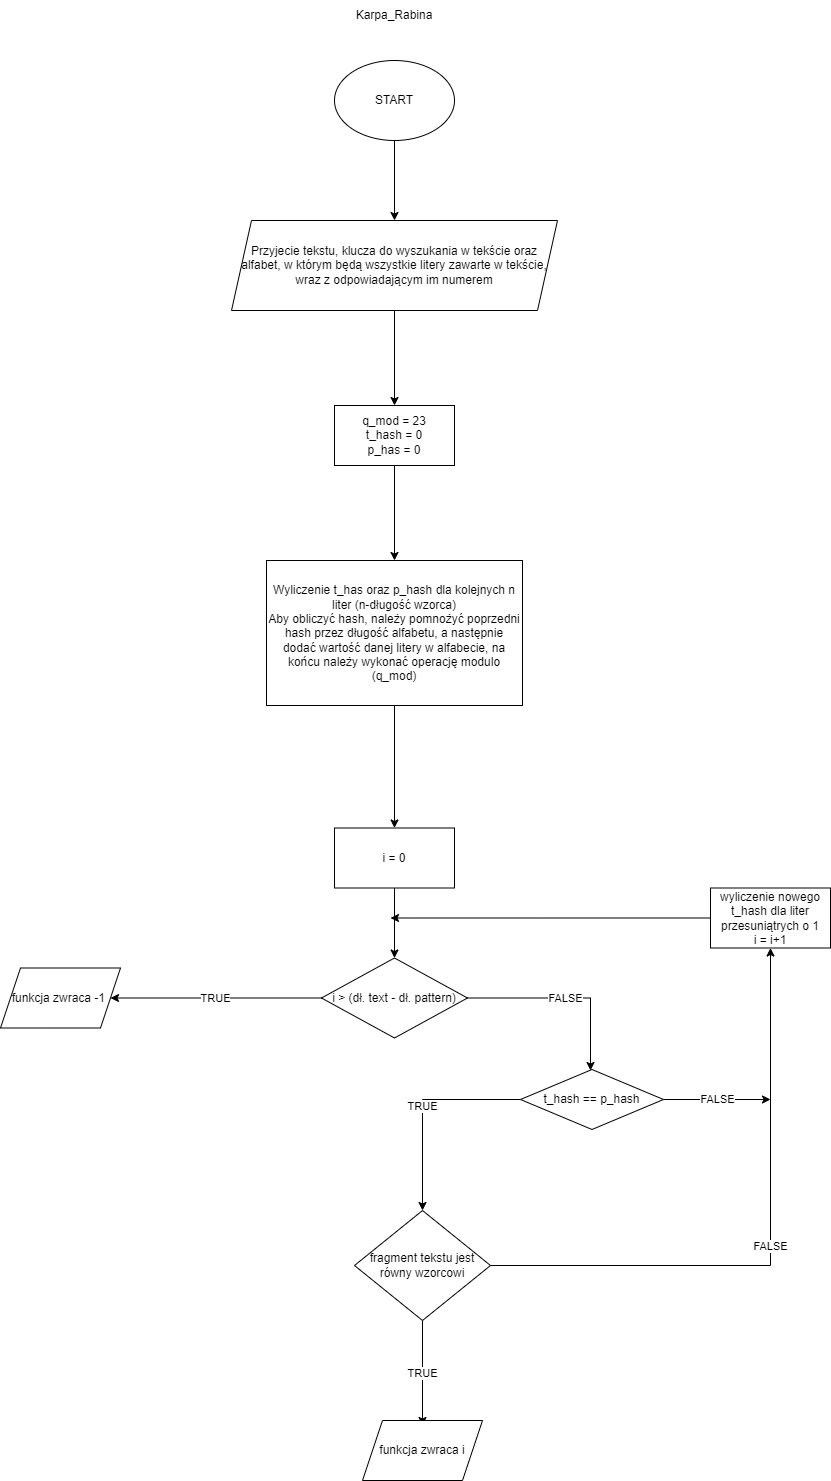

The diagram above was exported from draw.io. Its source (the exported page's mxGraphModel, read from the mxfile embedded in the PNG):
<mxGraphModel dx="594" dy="620" grid="1" gridSize="10" guides="1" tooltips="1" connect="1" arrows="1" fold="1" page="1" pageScale="1" pageWidth="827" pageHeight="1169" math="0" shadow="0">
  <root>
    <mxCell id="0" />
    <mxCell id="1" parent="0" />
    <mxCell id="Zzo6foS2gHq7eyMolnvZ-30" value="Karpa_Rabina" style="text;html=1;strokeColor=none;fillColor=none;align=center;verticalAlign=middle;whiteSpace=wrap;rounded=0;" vertex="1" parent="1">
      <mxGeometry x="384" y="40" width="60" height="30" as="geometry" />
    </mxCell>
    <mxCell id="Zzo6foS2gHq7eyMolnvZ-61" value="" style="edgeStyle=orthogonalEdgeStyle;rounded=0;orthogonalLoop=1;jettySize=auto;html=1;" edge="1" parent="1" source="Zzo6foS2gHq7eyMolnvZ-42" target="Zzo6foS2gHq7eyMolnvZ-60">
      <mxGeometry relative="1" as="geometry" />
    </mxCell>
    <mxCell id="Zzo6foS2gHq7eyMolnvZ-42" value="START" style="ellipse;whiteSpace=wrap;html=1;" vertex="1" parent="1">
      <mxGeometry x="354" y="100" width="120" height="80" as="geometry" />
    </mxCell>
    <mxCell id="Zzo6foS2gHq7eyMolnvZ-63" value="" style="edgeStyle=orthogonalEdgeStyle;rounded=0;orthogonalLoop=1;jettySize=auto;html=1;" edge="1" parent="1" source="Zzo6foS2gHq7eyMolnvZ-60" target="Zzo6foS2gHq7eyMolnvZ-62">
      <mxGeometry relative="1" as="geometry" />
    </mxCell>
    <mxCell id="Zzo6foS2gHq7eyMolnvZ-60" value="Przyjecie tekstu, klucza do wyszukania w tekście oraz alfabet, w którym będą wszystkie litery zawarte w tekście, wraz z odpowiadającym im numerem" style="shape=parallelogram;perimeter=parallelogramPerimeter;whiteSpace=wrap;html=1;fixedSize=1;" vertex="1" parent="1">
      <mxGeometry x="251" y="260" width="326" height="90" as="geometry" />
    </mxCell>
    <mxCell id="Zzo6foS2gHq7eyMolnvZ-65" value="" style="edgeStyle=orthogonalEdgeStyle;rounded=0;orthogonalLoop=1;jettySize=auto;html=1;" edge="1" parent="1" source="Zzo6foS2gHq7eyMolnvZ-62" target="Zzo6foS2gHq7eyMolnvZ-64">
      <mxGeometry relative="1" as="geometry" />
    </mxCell>
    <mxCell id="Zzo6foS2gHq7eyMolnvZ-62" value="q_mod = 23&lt;br&gt;t_hash = 0&lt;br&gt;p_has = 0" style="whiteSpace=wrap;html=1;" vertex="1" parent="1">
      <mxGeometry x="354" y="445" width="120" height="60" as="geometry" />
    </mxCell>
    <mxCell id="Zzo6foS2gHq7eyMolnvZ-67" value="" style="edgeStyle=orthogonalEdgeStyle;rounded=0;orthogonalLoop=1;jettySize=auto;html=1;" edge="1" parent="1" source="Zzo6foS2gHq7eyMolnvZ-64" target="Zzo6foS2gHq7eyMolnvZ-66">
      <mxGeometry relative="1" as="geometry" />
    </mxCell>
    <mxCell id="Zzo6foS2gHq7eyMolnvZ-64" value="Wyliczenie t_has oraz p_hash dla kolejnych n liter (n-długość wzorca)&lt;br&gt;Aby obliczyć hash, należy pomnożyć poprzedni hash przez długość alfabetu, a następnie dodać wartość danej litery w alfabecie, na końcu należy wykonać operację modulo (q_mod)" style="whiteSpace=wrap;html=1;" vertex="1" parent="1">
      <mxGeometry x="286" y="600" width="256" height="145" as="geometry" />
    </mxCell>
    <mxCell id="Zzo6foS2gHq7eyMolnvZ-69" value="" style="edgeStyle=orthogonalEdgeStyle;rounded=0;orthogonalLoop=1;jettySize=auto;html=1;" edge="1" parent="1" source="Zzo6foS2gHq7eyMolnvZ-66" target="Zzo6foS2gHq7eyMolnvZ-68">
      <mxGeometry relative="1" as="geometry" />
    </mxCell>
    <mxCell id="Zzo6foS2gHq7eyMolnvZ-66" value="i = 0" style="whiteSpace=wrap;html=1;" vertex="1" parent="1">
      <mxGeometry x="354" y="867.5" width="120" height="60" as="geometry" />
    </mxCell>
    <mxCell id="Zzo6foS2gHq7eyMolnvZ-70" value="TRUE" style="edgeStyle=orthogonalEdgeStyle;rounded=0;orthogonalLoop=1;jettySize=auto;html=1;entryX=1;entryY=0.5;entryDx=0;entryDy=0;" edge="1" parent="1" source="Zzo6foS2gHq7eyMolnvZ-68" target="Zzo6foS2gHq7eyMolnvZ-72">
      <mxGeometry relative="1" as="geometry">
        <mxPoint x="200" y="1120" as="targetPoint" />
      </mxGeometry>
    </mxCell>
    <mxCell id="Zzo6foS2gHq7eyMolnvZ-71" value="FALSE" style="edgeStyle=orthogonalEdgeStyle;rounded=0;orthogonalLoop=1;jettySize=auto;html=1;" edge="1" parent="1" source="Zzo6foS2gHq7eyMolnvZ-68">
      <mxGeometry relative="1" as="geometry">
        <mxPoint x="610" y="1110" as="targetPoint" />
      </mxGeometry>
    </mxCell>
    <mxCell id="Zzo6foS2gHq7eyMolnvZ-68" value="i &amp;gt; (dł. text - dł. pattern)" style="rhombus;whiteSpace=wrap;html=1;" vertex="1" parent="1">
      <mxGeometry x="341" y="997.5" width="146" height="80" as="geometry" />
    </mxCell>
    <mxCell id="Zzo6foS2gHq7eyMolnvZ-72" value="funkcja zwraca -1&amp;nbsp;" style="shape=parallelogram;perimeter=parallelogramPerimeter;whiteSpace=wrap;html=1;fixedSize=1;" vertex="1" parent="1">
      <mxGeometry x="20" y="1007.5" width="120" height="60" as="geometry" />
    </mxCell>
    <mxCell id="Zzo6foS2gHq7eyMolnvZ-76" value="TRUE" style="edgeStyle=orthogonalEdgeStyle;rounded=0;orthogonalLoop=1;jettySize=auto;html=1;" edge="1" parent="1" source="Zzo6foS2gHq7eyMolnvZ-73" target="Zzo6foS2gHq7eyMolnvZ-75">
      <mxGeometry relative="1" as="geometry" />
    </mxCell>
    <mxCell id="Zzo6foS2gHq7eyMolnvZ-84" value="FALSE" style="edgeStyle=orthogonalEdgeStyle;rounded=0;orthogonalLoop=1;jettySize=auto;html=1;" edge="1" parent="1" source="Zzo6foS2gHq7eyMolnvZ-73">
      <mxGeometry relative="1" as="geometry">
        <mxPoint x="790" y="1139" as="targetPoint" />
      </mxGeometry>
    </mxCell>
    <mxCell id="Zzo6foS2gHq7eyMolnvZ-73" value="t_hash == p_hash" style="rhombus;whiteSpace=wrap;html=1;" vertex="1" parent="1">
      <mxGeometry x="540" y="1109" width="143" height="60" as="geometry" />
    </mxCell>
    <mxCell id="Zzo6foS2gHq7eyMolnvZ-78" value="TRUE" style="edgeStyle=orthogonalEdgeStyle;rounded=0;orthogonalLoop=1;jettySize=auto;html=1;" edge="1" parent="1" source="Zzo6foS2gHq7eyMolnvZ-75">
      <mxGeometry relative="1" as="geometry">
        <mxPoint x="442" y="1465" as="targetPoint" />
      </mxGeometry>
    </mxCell>
    <mxCell id="Zzo6foS2gHq7eyMolnvZ-83" value="FALSE" style="edgeStyle=orthogonalEdgeStyle;rounded=0;orthogonalLoop=1;jettySize=auto;html=1;" edge="1" parent="1" source="Zzo6foS2gHq7eyMolnvZ-75" target="Zzo6foS2gHq7eyMolnvZ-82">
      <mxGeometry relative="1" as="geometry" />
    </mxCell>
    <mxCell id="Zzo6foS2gHq7eyMolnvZ-75" value="fragment tekstu jest równy wzorcowi" style="rhombus;whiteSpace=wrap;html=1;" vertex="1" parent="1">
      <mxGeometry x="374" y="1250" width="136" height="110" as="geometry" />
    </mxCell>
    <mxCell id="Zzo6foS2gHq7eyMolnvZ-79" value="funkcja zwraca i" style="shape=parallelogram;perimeter=parallelogramPerimeter;whiteSpace=wrap;html=1;fixedSize=1;" vertex="1" parent="1">
      <mxGeometry x="382" y="1460" width="120" height="60" as="geometry" />
    </mxCell>
    <mxCell id="Zzo6foS2gHq7eyMolnvZ-86" style="edgeStyle=orthogonalEdgeStyle;rounded=0;orthogonalLoop=1;jettySize=auto;html=1;" edge="1" parent="1" source="Zzo6foS2gHq7eyMolnvZ-82">
      <mxGeometry relative="1" as="geometry">
        <mxPoint x="410" y="957.5" as="targetPoint" />
      </mxGeometry>
    </mxCell>
    <mxCell id="Zzo6foS2gHq7eyMolnvZ-82" value="wyliczenie nowego t_hash dla liter przesuniątrych o 1&lt;br&gt;i = i+1" style="whiteSpace=wrap;html=1;" vertex="1" parent="1">
      <mxGeometry x="730" y="927.5" width="120" height="60" as="geometry" />
    </mxCell>
  </root>
</mxGraphModel>